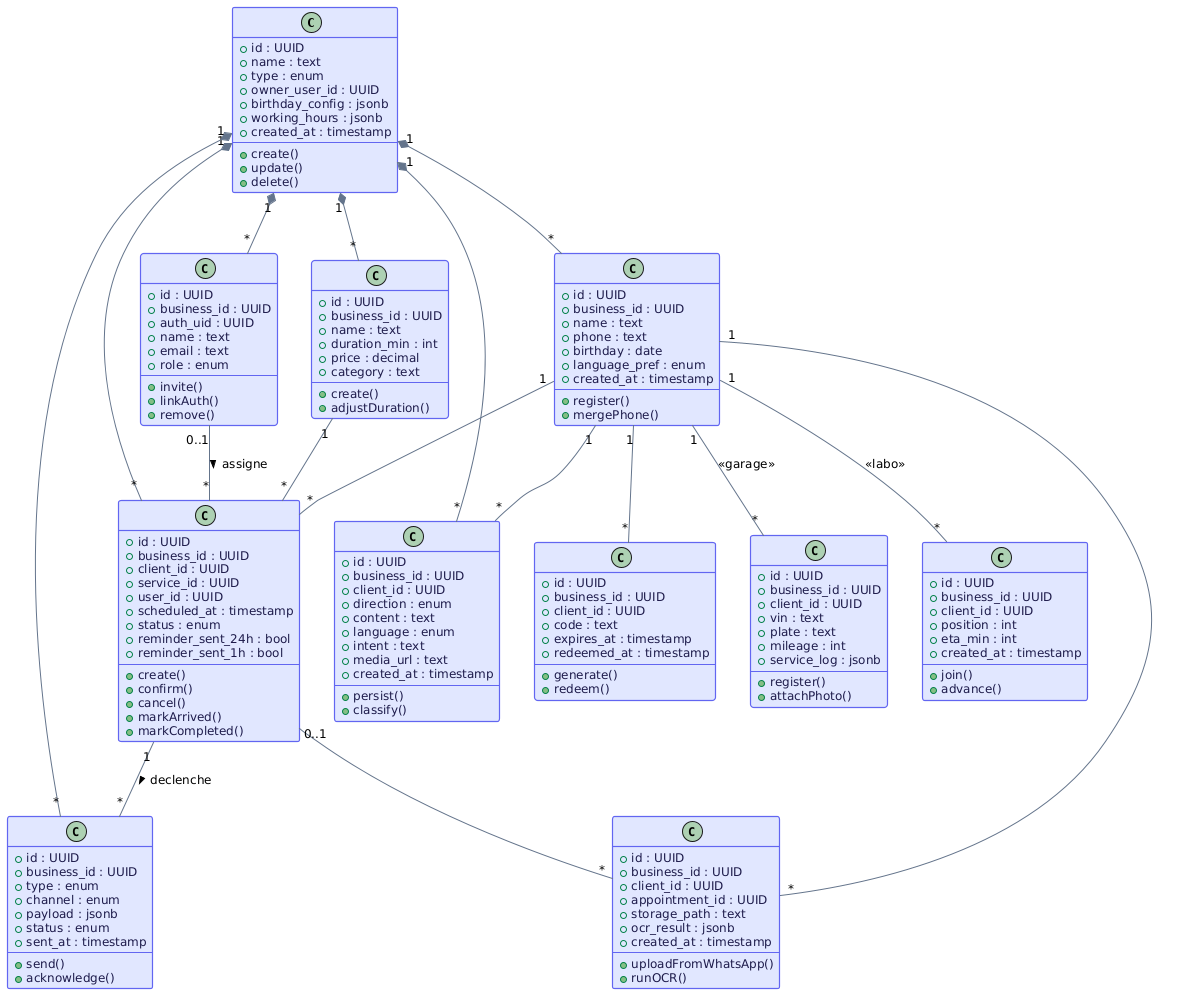

The diagram above was rendered by PlantUML. Its source (embedded in the PNG):
@startuml
skinparam defaultFontName Sans-Serif
skinparam defaultFontSize 12
skinparam classFontStyle bold
skinparam ArrowColor #64748b

skinparam class {
    BackgroundColor #E0E7FF
    BorderColor #6366f1
    BorderThickness 1.2
    AttributeFontColor #1e1b4b
    ArrowColor #64748b
}

class Business {
    + id : UUID
    + name : text
    + type : enum
    + owner_user_id : UUID
    + birthday_config : jsonb
    + working_hours : jsonb
    + created_at : timestamp
    --
    + create()
    + update()
    + delete()
}

class User {
    + id : UUID
    + business_id : UUID
    + auth_uid : UUID
    + name : text
    + email : text
    + role : enum
    --
    + invite()
    + linkAuth()
    + remove()
}

class Client {
    + id : UUID
    + business_id : UUID
    + name : text
    + phone : text
    + birthday : date
    + language_pref : enum
    + created_at : timestamp
    --
    + register()
    + mergePhone()
}

class Service {
    + id : UUID
    + business_id : UUID
    + name : text
    + duration_min : int
    + price : decimal
    + category : text
    --
    + create()
    + adjustDuration()
}

class Appointment {
    + id : UUID
    + business_id : UUID
    + client_id : UUID
    + service_id : UUID
    + user_id : UUID
    + scheduled_at : timestamp
    + status : enum
    + reminder_sent_24h : bool
    + reminder_sent_1h : bool
    --
    + create()
    + confirm()
    + cancel()
    + markArrived()
    + markCompleted()
}

class Message {
    + id : UUID
    + business_id : UUID
    + client_id : UUID
    + direction : enum
    + content : text
    + language : enum
    + intent : text
    + media_url : text
    + created_at : timestamp
    --
    + persist()
    + classify()
}

class Notification {
    + id : UUID
    + business_id : UUID
    + type : enum
    + channel : enum
    + payload : jsonb
    + status : enum
    + sent_at : timestamp
    --
    + send()
    + acknowledge()
}

class Document {
    + id : UUID
    + business_id : UUID
    + client_id : UUID
    + appointment_id : UUID
    + storage_path : text
    + ocr_result : jsonb
    + created_at : timestamp
    --
    + uploadFromWhatsApp()
    + runOCR()
}

class Voucher {
    + id : UUID
    + business_id : UUID
    + client_id : UUID
    + code : text
    + expires_at : timestamp
    + redeemed_at : timestamp
    --
    + generate()
    + redeem()
}

class Vehicle {
    + id : UUID
    + business_id : UUID
    + client_id : UUID
    + vin : text
    + plate : text
    + mileage : int
    + service_log : jsonb
    --
    + register()
    + attachPhoto()
}

class QueueEntry {
    + id : UUID
    + business_id : UUID
    + client_id : UUID
    + position : int
    + eta_min : int
    + created_at : timestamp
    --
    + join()
    + advance()
}

' ===== Associations =====
Business "1" *-- "*" User
Business "1" *-- "*" Client
Business "1" *-- "*" Service
Business "1" *-- "*" Appointment
Business "1" *-- "*" Message
Business "1" *-- "*" Notification

Client       "1" -- "*" Appointment
Service      "1" -- "*" Appointment
User         "0..1" -- "*" Appointment : assigne >

Client       "1" -- "*" Message
Client       "1" -- "*" Document
Client       "1" -- "*" Voucher
Client       "1" -- "*" Vehicle      : <<garage>>
Client       "1" -- "*" QueueEntry   : <<labo>>

Appointment  "0..1" -- "*" Document
Appointment  "1" -- "*" Notification : declenche >
@enduml